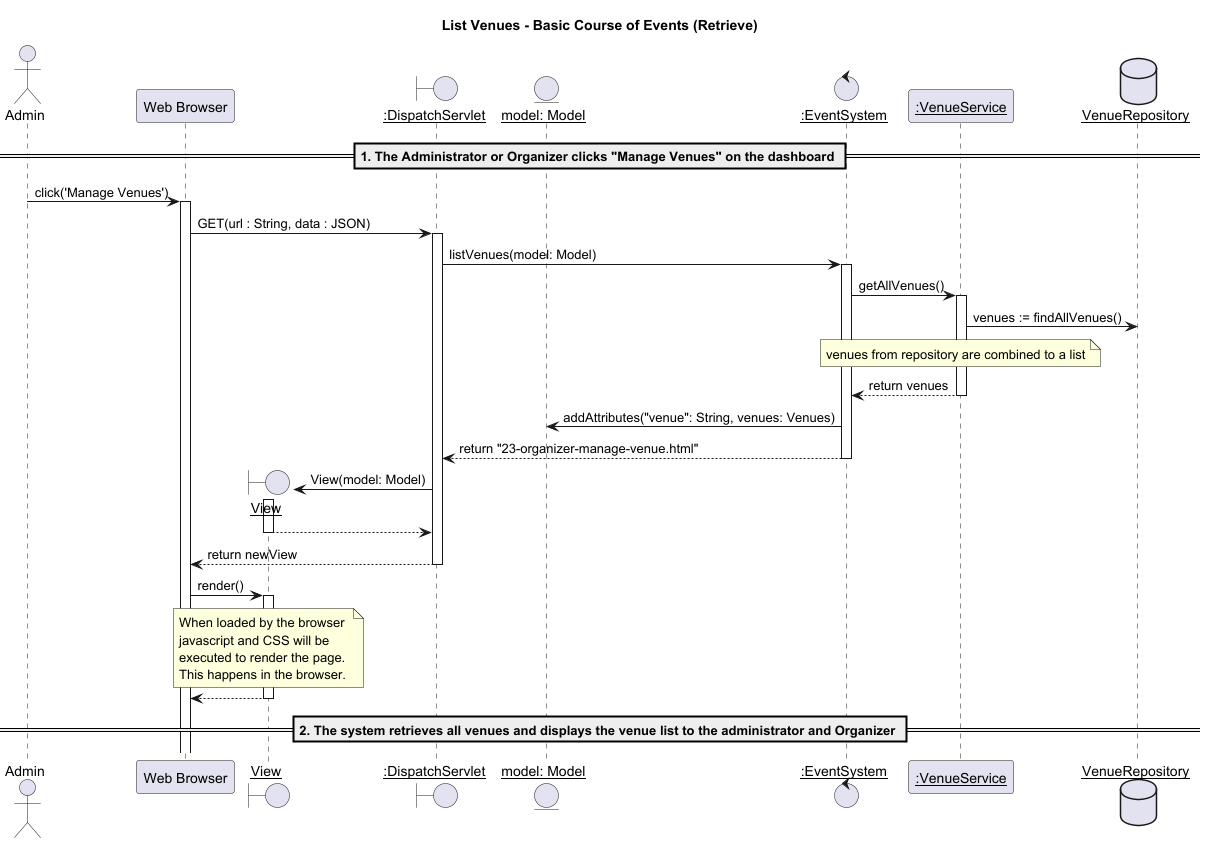

The diagram above was rendered by PlantUML. Its source (embedded in the PNG):
@startuml

title List Venues - Basic Course of Events (Retrieve)
actor "Admin" as u
participant "Web Browser" as w
boundary "__View__" as v
boundary "__:DispatchServlet__" as d
entity "__model: Model__" as m
control "__:EventSystem__" as ts
participant "__:VenueService__" as tss
database "__VenueRepository__" as db

== 1. The Administrator or Organizer clicks "Manage Venues" on the dashboard ==
u -> w : click('Manage Venues')
activate w
w -> d : GET(url : String, data : JSON)
activate d
d -> ts : listVenues(model: Model)
activate ts

ts->tss:getAllVenues()
activate tss
tss->db: venues := findAllVenues()
note over tss: venues from repository are combined to a list
tss-->ts: return venues
deactivate tss

ts->m:addAttributes("venue": String, venues: Venues)

ts-->d:return "23-organizer-manage-venue.html"
deactivate ts

create v
d -> v : View(model: Model)
activate v

v --> d :
deactivate v

d --> w : return newView
deactivate d

w -> v : render()
activate v

note over v : When loaded by the browser \njavascript and CSS will be \nexecuted to render the page.\nThis happens in the browser.

v --> w :
deactivate v

== 2. The system retrieves all venues and displays the venue list to the administrator and Organizer ==

@enduml